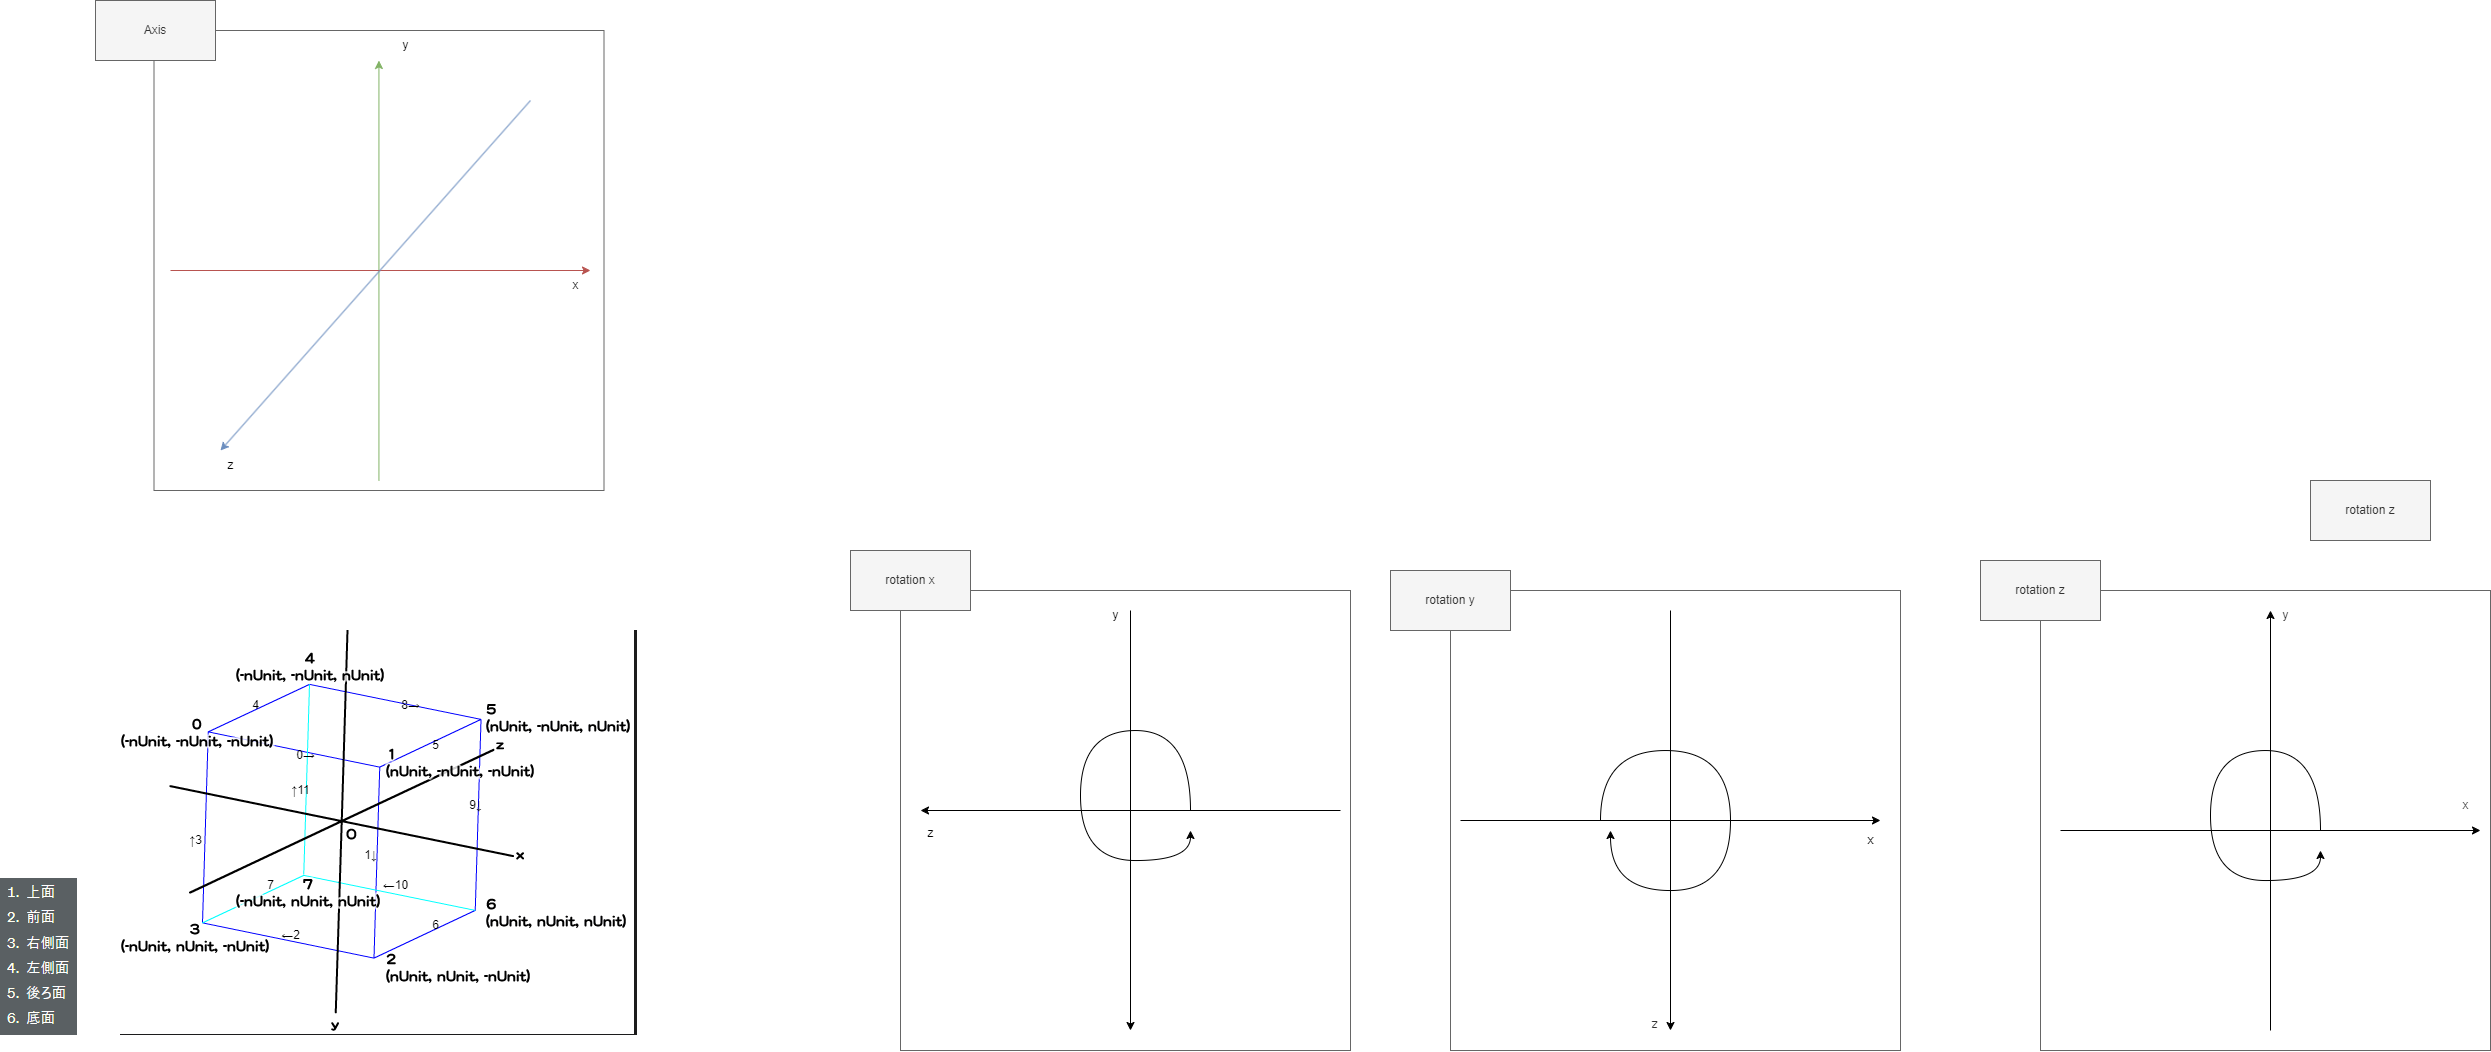

The diagram above was exported from draw.io. Its source (the exported page's mxGraphModel, read from the mxfile embedded in the PNG):
<mxGraphModel dx="3536" dy="1681" grid="1" gridSize="10" guides="1" tooltips="1" connect="1" arrows="1" fold="1" page="0" pageScale="1" pageWidth="827" pageHeight="1169" math="0" shadow="0">
  <root>
    <mxCell id="0" />
    <mxCell id="1" parent="0" />
    <mxCell id="6" style="edgeStyle=elbowEdgeStyle;html=1;fontFamily=Helvetica;fontSize=12;fontColor=#333333;" parent="1" edge="1">
      <mxGeometry relative="1" as="geometry">
        <mxPoint x="390.0000000000002" y="840" as="sourcePoint" />
      </mxGeometry>
    </mxCell>
    <mxCell id="8" style="edgeStyle=elbowEdgeStyle;html=1;fontFamily=Helvetica;fontSize=12;fontColor=#333333;" parent="1" edge="1">
      <mxGeometry relative="1" as="geometry">
        <mxPoint x="390.0000000000002" y="840" as="sourcePoint" />
      </mxGeometry>
    </mxCell>
    <mxCell id="192" value="" style="shape=image;verticalLabelPosition=bottom;labelBackgroundColor=default;verticalAlign=top;aspect=fixed;imageAspect=0;image=data:image/png,(base64 omitted: 30572 chars);" parent="1" vertex="1">
      <mxGeometry x="-1950" y="-360" width="517" height="405" as="geometry" />
    </mxCell>
    <mxCell id="216" value="" style="whiteSpace=wrap;html=1;strokeColor=#666666;fontFamily=Helvetica;fontSize=12;fontColor=#333333;fillColor=none;" parent="1" vertex="1">
      <mxGeometry x="-30" y="-400" width="450" height="460" as="geometry" />
    </mxCell>
    <mxCell id="217" style="edgeStyle=none;html=1;fontFamily=Helvetica;fontSize=12;fontColor=#333333;" parent="1" edge="1">
      <mxGeometry relative="1" as="geometry">
        <mxPoint x="-9.999999999999545" y="-160" as="sourcePoint" />
        <mxPoint x="410" y="-160" as="targetPoint" />
      </mxGeometry>
    </mxCell>
    <mxCell id="218" style="edgeStyle=none;html=1;fontFamily=Helvetica;fontSize=12;fontColor=#333333;" parent="1" edge="1">
      <mxGeometry relative="1" as="geometry">
        <mxPoint x="200.00000000000045" y="40" as="sourcePoint" />
        <mxPoint x="200.00000000000045" y="-380" as="targetPoint" />
      </mxGeometry>
    </mxCell>
    <mxCell id="220" value="y" style="text;html=1;align=center;verticalAlign=middle;resizable=0;points=[];autosize=1;strokeColor=none;fillColor=none;fontSize=12;fontFamily=Helvetica;fontColor=#333333;" parent="1" vertex="1">
      <mxGeometry x="200" y="-390" width="30" height="30" as="geometry" />
    </mxCell>
    <mxCell id="221" value="x" style="text;html=1;align=center;verticalAlign=middle;resizable=0;points=[];autosize=1;strokeColor=none;fillColor=none;fontSize=12;fontFamily=Helvetica;fontColor=#333333;" parent="1" vertex="1">
      <mxGeometry x="380" y="-200" width="30" height="30" as="geometry" />
    </mxCell>
    <mxCell id="222" value="" style="edgeStyle=orthogonalEdgeStyle;orthogonalLoop=1;jettySize=auto;html=1;fontFamily=Helvetica;fontSize=12;fontColor=#333333;elbow=vertical;curved=1;" parent="1" edge="1">
      <mxGeometry width="100" relative="1" as="geometry">
        <mxPoint x="250.00000000000045" y="-160" as="sourcePoint" />
        <mxPoint x="250.00000000000045" y="-140" as="targetPoint" />
        <Array as="points">
          <mxPoint x="250" y="-240" />
          <mxPoint x="140" y="-240" />
          <mxPoint x="140" y="-110" />
          <mxPoint x="250" y="-110" />
        </Array>
      </mxGeometry>
    </mxCell>
    <mxCell id="209" value="" style="whiteSpace=wrap;html=1;strokeColor=#666666;fontFamily=Helvetica;fontSize=12;fontColor=#333333;fillColor=none;rotation=-180;" parent="1" vertex="1">
      <mxGeometry x="-620" y="-400" width="450" height="460" as="geometry" />
    </mxCell>
    <mxCell id="211" style="edgeStyle=none;html=1;fontFamily=Helvetica;fontSize=12;fontColor=#333333;" parent="1" edge="1">
      <mxGeometry relative="1" as="geometry">
        <mxPoint x="-400" y="-380" as="sourcePoint" />
        <mxPoint x="-400" y="40" as="targetPoint" />
      </mxGeometry>
    </mxCell>
    <mxCell id="213" value="z" style="text;html=1;align=center;verticalAlign=middle;resizable=0;points=[];autosize=1;strokeColor=none;fillColor=none;fontSize=12;fontFamily=Helvetica;fontColor=#333333;rotation=-180;" parent="1" vertex="1">
      <mxGeometry x="-430" y="20" width="30" height="30" as="geometry" />
    </mxCell>
    <mxCell id="234" style="edgeStyle=none;html=1;fontFamily=Helvetica;fontSize=12;fontColor=#333333;" parent="1" edge="1">
      <mxGeometry relative="1" as="geometry">
        <mxPoint x="-610" y="-170" as="sourcePoint" />
        <mxPoint x="-190" y="-170" as="targetPoint" />
      </mxGeometry>
    </mxCell>
    <mxCell id="236" value="ｘ" style="text;html=1;align=center;verticalAlign=middle;resizable=0;points=[];autosize=1;strokeColor=none;fillColor=none;" parent="1" vertex="1">
      <mxGeometry x="-220" y="-165" width="40" height="30" as="geometry" />
    </mxCell>
    <mxCell id="212" value="rotation y" style="whiteSpace=wrap;html=1;strokeColor=#666666;fontFamily=Helvetica;fontSize=12;fontColor=#333333;fillColor=#f5f5f5;" parent="1" vertex="1">
      <mxGeometry x="-680" y="-420" width="120" height="60" as="geometry" />
    </mxCell>
    <mxCell id="219" value="rotation z" style="whiteSpace=wrap;html=1;strokeColor=#666666;fontFamily=Helvetica;fontSize=12;fontColor=#333333;fillColor=#f5f5f5;" parent="1" vertex="1">
      <mxGeometry x="-90" y="-430" width="120" height="60" as="geometry" />
    </mxCell>
    <mxCell id="239" value="rotation z" style="whiteSpace=wrap;html=1;strokeColor=#666666;fontFamily=Helvetica;fontSize=12;fontColor=#333333;fillColor=#f5f5f5;" parent="1" vertex="1">
      <mxGeometry x="240" y="-510" width="120" height="60" as="geometry" />
    </mxCell>
    <mxCell id="208" value="" style="whiteSpace=wrap;html=1;strokeColor=#666666;fontFamily=Helvetica;fontSize=12;fontColor=#333333;fillColor=none;rotation=180;" parent="1" vertex="1">
      <mxGeometry x="-1170" y="-400" width="450" height="460" as="geometry" />
    </mxCell>
    <mxCell id="201" style="edgeStyle=none;html=1;fontFamily=Helvetica;fontSize=12;fontColor=#333333;" parent="1" edge="1">
      <mxGeometry relative="1" as="geometry">
        <mxPoint x="-730" y="-180" as="sourcePoint" />
        <mxPoint x="-1150" y="-180" as="targetPoint" />
      </mxGeometry>
    </mxCell>
    <mxCell id="202" style="edgeStyle=none;html=1;fontFamily=Helvetica;fontSize=12;fontColor=#333333;" parent="1" edge="1">
      <mxGeometry relative="1" as="geometry">
        <mxPoint x="-940" y="-380" as="sourcePoint" />
        <mxPoint x="-940" y="40" as="targetPoint" />
      </mxGeometry>
    </mxCell>
    <mxCell id="241" value="z" style="text;html=1;align=center;verticalAlign=middle;resizable=0;points=[];autosize=1;strokeColor=none;fillColor=none;" parent="1" vertex="1">
      <mxGeometry x="-1155" y="-172.5" width="30" height="30" as="geometry" />
    </mxCell>
    <mxCell id="243" value="y" style="text;html=1;align=center;verticalAlign=middle;resizable=0;points=[];autosize=1;strokeColor=none;fillColor=none;" parent="1" vertex="1">
      <mxGeometry x="-970" y="-390" width="30" height="30" as="geometry" />
    </mxCell>
    <mxCell id="204" value="rotation x" style="whiteSpace=wrap;html=1;strokeColor=#666666;fontFamily=Helvetica;fontSize=12;fontColor=#333333;fillColor=#f5f5f5;" parent="1" vertex="1">
      <mxGeometry x="-1220" y="-440" width="120" height="60" as="geometry" />
    </mxCell>
    <mxCell id="247" value="" style="edgeStyle=orthogonalEdgeStyle;orthogonalLoop=1;jettySize=auto;html=1;curved=1;" parent="1" edge="1">
      <mxGeometry width="100" relative="1" as="geometry">
        <mxPoint x="-469.99999999999955" y="-170" as="sourcePoint" />
        <mxPoint x="-459.99999999999955" y="-160" as="targetPoint" />
        <Array as="points">
          <mxPoint x="-470" y="-240" />
          <mxPoint x="-340" y="-240" />
          <mxPoint x="-340" y="-100" />
          <mxPoint x="-460" y="-100" />
          <mxPoint x="-460" y="-160" />
        </Array>
      </mxGeometry>
    </mxCell>
    <mxCell id="248" style="edgeStyle=none;html=1;fontFamily=Helvetica;fontSize=12;fontColor=#333333;fillColor=#d5e8d4;strokeColor=#82b366;" parent="1" edge="1">
      <mxGeometry relative="1" as="geometry">
        <mxPoint x="-1691.569999999999" y="-510" as="sourcePoint" />
        <mxPoint x="-1691.569999999999" y="-930" as="targetPoint" />
      </mxGeometry>
    </mxCell>
    <mxCell id="249" style="edgeStyle=none;html=1;fontFamily=Helvetica;fontSize=12;fontColor=#333333;fillColor=#f8cecc;strokeColor=#b85450;" parent="1" edge="1">
      <mxGeometry relative="1" as="geometry">
        <mxPoint x="-1899.999999999999" y="-720" as="sourcePoint" />
        <mxPoint x="-1480" y="-720" as="targetPoint" />
      </mxGeometry>
    </mxCell>
    <mxCell id="250" value="x" style="text;html=1;align=center;verticalAlign=middle;resizable=0;points=[];autosize=1;strokeColor=none;fillColor=none;" parent="1" vertex="1">
      <mxGeometry x="-1510" y="-720" width="30" height="30" as="geometry" />
    </mxCell>
    <mxCell id="251" value="y" style="text;html=1;align=center;verticalAlign=middle;resizable=0;points=[];autosize=1;strokeColor=none;fillColor=none;" parent="1" vertex="1">
      <mxGeometry x="-1680" y="-960" width="30" height="30" as="geometry" />
    </mxCell>
    <mxCell id="252" style="edgeStyle=none;html=1;fontFamily=Helvetica;fontSize=12;fontColor=#333333;fillColor=#dae8fc;strokeColor=#6c8ebf;" parent="1" edge="1">
      <mxGeometry relative="1" as="geometry">
        <mxPoint x="-1540" y="-890" as="sourcePoint" />
        <mxPoint x="-1850" y="-540" as="targetPoint" />
      </mxGeometry>
    </mxCell>
    <mxCell id="253" value="z" style="text;html=1;align=center;verticalAlign=middle;resizable=0;points=[];autosize=1;strokeColor=none;fillColor=none;" parent="1" vertex="1">
      <mxGeometry x="-1855" y="-540" width="30" height="30" as="geometry" />
    </mxCell>
    <mxCell id="254" value="" style="whiteSpace=wrap;html=1;strokeColor=#666666;fontFamily=Helvetica;fontSize=12;fontColor=#333333;fillColor=none;rotation=180;" parent="1" vertex="1">
      <mxGeometry x="-1916.5" y="-960" width="450" height="460" as="geometry" />
    </mxCell>
    <mxCell id="255" value="Axis" style="whiteSpace=wrap;html=1;fillColor=#f5f5f5;fontColor=#333333;strokeColor=#666666;" parent="1" vertex="1">
      <mxGeometry x="-1975" y="-990" width="120" height="60" as="geometry" />
    </mxCell>
    <mxCell id="323" value="" style="shape=image;verticalLabelPosition=bottom;labelBackgroundColor=default;verticalAlign=top;aspect=fixed;imageAspect=0;image=data:image/png,(base64 omitted: 5180 chars);" parent="1" vertex="1">
      <mxGeometry x="-2070" y="-112" width="77" height="157" as="geometry" />
    </mxCell>
    <mxCell id="325" value="" style="edgeStyle=orthogonalEdgeStyle;orthogonalLoop=1;jettySize=auto;html=1;fontFamily=Helvetica;fontSize=12;fontColor=#333333;elbow=vertical;curved=1;" parent="1" edge="1">
      <mxGeometry width="100" relative="1" as="geometry">
        <mxPoint x="-879.9999999999995" y="-180" as="sourcePoint" />
        <mxPoint x="-879.9999999999995" y="-160" as="targetPoint" />
        <Array as="points">
          <mxPoint x="-880" y="-260" />
          <mxPoint x="-990" y="-260" />
          <mxPoint x="-990" y="-130" />
          <mxPoint x="-880" y="-130" />
        </Array>
      </mxGeometry>
    </mxCell>
    <mxCell id="326" value="0→" style="text;html=1;align=center;verticalAlign=middle;resizable=0;points=[];autosize=1;strokeColor=none;fillColor=none;" vertex="1" parent="1">
      <mxGeometry x="-1785" y="-250" width="40" height="30" as="geometry" />
    </mxCell>
    <mxCell id="327" value="1↓" style="text;html=1;align=center;verticalAlign=middle;resizable=0;points=[];autosize=1;strokeColor=none;fillColor=none;" vertex="1" parent="1">
      <mxGeometry x="-1720" y="-150" width="40" height="30" as="geometry" />
    </mxCell>
    <mxCell id="328" value="←2" style="text;html=1;align=center;verticalAlign=middle;resizable=0;points=[];autosize=1;strokeColor=none;fillColor=none;" vertex="1" parent="1">
      <mxGeometry x="-1800" y="-70" width="40" height="30" as="geometry" />
    </mxCell>
    <mxCell id="329" value="↑3" style="text;html=1;align=center;verticalAlign=middle;resizable=0;points=[];autosize=1;strokeColor=none;fillColor=none;" vertex="1" parent="1">
      <mxGeometry x="-1895" y="-165" width="40" height="30" as="geometry" />
    </mxCell>
    <mxCell id="330" value="8→" style="text;html=1;align=center;verticalAlign=middle;resizable=0;points=[];autosize=1;strokeColor=none;fillColor=none;" vertex="1" parent="1">
      <mxGeometry x="-1680" y="-300" width="40" height="30" as="geometry" />
    </mxCell>
    <mxCell id="331" value="9↓" style="text;html=1;align=center;verticalAlign=middle;resizable=0;points=[];autosize=1;strokeColor=none;fillColor=none;" vertex="1" parent="1">
      <mxGeometry x="-1615" y="-200" width="40" height="30" as="geometry" />
    </mxCell>
    <mxCell id="332" value="←10" style="text;html=1;align=center;verticalAlign=middle;resizable=0;points=[];autosize=1;strokeColor=none;fillColor=none;" vertex="1" parent="1">
      <mxGeometry x="-1700" y="-120" width="50" height="30" as="geometry" />
    </mxCell>
    <mxCell id="333" value="↑11" style="text;html=1;align=center;verticalAlign=middle;resizable=0;points=[];autosize=1;strokeColor=none;fillColor=none;" vertex="1" parent="1">
      <mxGeometry x="-1790" y="-215" width="40" height="30" as="geometry" />
    </mxCell>
    <mxCell id="334" value="4" style="text;html=1;align=center;verticalAlign=middle;resizable=0;points=[];autosize=1;strokeColor=none;fillColor=none;" vertex="1" parent="1">
      <mxGeometry x="-1830" y="-300" width="30" height="30" as="geometry" />
    </mxCell>
    <mxCell id="335" value="5" style="text;html=1;align=center;verticalAlign=middle;resizable=0;points=[];autosize=1;strokeColor=none;fillColor=none;" vertex="1" parent="1">
      <mxGeometry x="-1650" y="-260" width="30" height="30" as="geometry" />
    </mxCell>
    <mxCell id="336" value="6" style="text;html=1;align=center;verticalAlign=middle;resizable=0;points=[];autosize=1;strokeColor=none;fillColor=none;" vertex="1" parent="1">
      <mxGeometry x="-1650" y="-80" width="30" height="30" as="geometry" />
    </mxCell>
    <mxCell id="337" value="7" style="text;html=1;align=center;verticalAlign=middle;resizable=0;points=[];autosize=1;strokeColor=none;fillColor=none;" vertex="1" parent="1">
      <mxGeometry x="-1815" y="-120" width="30" height="30" as="geometry" />
    </mxCell>
  </root>
</mxGraphModel>